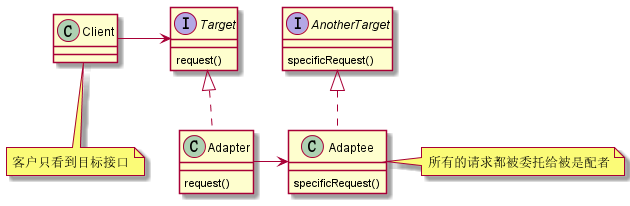

The diagram above was rendered by PlantUML. Its source (embedded in the PNG):
@startuml
class Client{
}

interface Target{
    request()
}

class Adapter{
    request()
}

interface AnotherTarget{
    specificRequest()
}

class Adaptee{
    specificRequest()
}


Client -right-> Target
Target <|.. Adapter
AnotherTarget <|.. Adaptee

Adapter-right->Adaptee


note bottom of Client
 客户只看到目标接口
end note


note right of Adaptee
所有的请求都被委托给被是配者
end note

@enduml